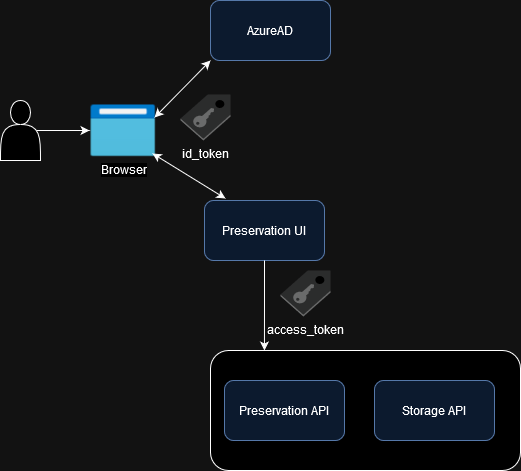

The diagram above was exported from draw.io. Its source (the exported page's mxGraphModel, read from the mxfile embedded in the PNG):
<mxGraphModel dx="1036" dy="619" grid="1" gridSize="10" guides="1" tooltips="1" connect="1" arrows="1" fold="1" page="1" pageScale="1" pageWidth="827" pageHeight="1169" math="0" shadow="0">
  <root>
    <mxCell id="0" />
    <mxCell id="1" parent="0" />
    <mxCell id="xO4K-TlSZFvu1YJjxBRq-1" value="" style="shape=actor;whiteSpace=wrap;html=1;" vertex="1" parent="1">
      <mxGeometry x="150" y="250" width="40" height="60" as="geometry" />
    </mxCell>
    <mxCell id="xO4K-TlSZFvu1YJjxBRq-2" value="Browser" style="image;aspect=fixed;html=1;points=[];align=center;fontSize=12;image=img/lib/azure2/general/Browser.svg;" vertex="1" parent="1">
      <mxGeometry x="240" y="254" width="65" height="52" as="geometry" />
    </mxCell>
    <mxCell id="xO4K-TlSZFvu1YJjxBRq-3" style="edgeStyle=orthogonalEdgeStyle;rounded=0;orthogonalLoop=1;jettySize=auto;html=1;exitX=0.9;exitY=0.5;exitDx=0;exitDy=0;exitPerimeter=0;entryX=-0.015;entryY=0.5;entryDx=0;entryDy=0;entryPerimeter=0;" edge="1" parent="1" source="xO4K-TlSZFvu1YJjxBRq-1" target="xO4K-TlSZFvu1YJjxBRq-2">
      <mxGeometry relative="1" as="geometry" />
    </mxCell>
    <mxCell id="xO4K-TlSZFvu1YJjxBRq-6" style="rounded=0;orthogonalLoop=1;jettySize=auto;html=1;exitX=0;exitY=1;exitDx=0;exitDy=0;startArrow=classic;startFill=1;entryX=0.985;entryY=0.25;entryDx=0;entryDy=0;entryPerimeter=0;" edge="1" parent="1" source="xO4K-TlSZFvu1YJjxBRq-4" target="xO4K-TlSZFvu1YJjxBRq-2">
      <mxGeometry relative="1" as="geometry">
        <mxPoint x="280" y="250" as="targetPoint" />
      </mxGeometry>
    </mxCell>
    <mxCell id="xO4K-TlSZFvu1YJjxBRq-4" value="AzureAD" style="rounded=1;whiteSpace=wrap;html=1;fillColor=#dae8fc;strokeColor=#6c8ebf;" vertex="1" parent="1">
      <mxGeometry x="360" y="150" width="120" height="60" as="geometry" />
    </mxCell>
    <mxCell id="xO4K-TlSZFvu1YJjxBRq-5" value="Preservation UI" style="rounded=1;whiteSpace=wrap;html=1;fillColor=#dae8fc;strokeColor=#6c8ebf;" vertex="1" parent="1">
      <mxGeometry x="354" y="350" width="120" height="60" as="geometry" />
    </mxCell>
    <mxCell id="xO4K-TlSZFvu1YJjxBRq-7" style="rounded=0;orthogonalLoop=1;jettySize=auto;html=1;exitX=0.175;exitY=-0.033;exitDx=0;exitDy=0;startArrow=classic;startFill=1;entryX=0.954;entryY=0.942;entryDx=0;entryDy=0;entryPerimeter=0;exitPerimeter=0;" edge="1" parent="1" source="xO4K-TlSZFvu1YJjxBRq-5" target="xO4K-TlSZFvu1YJjxBRq-2">
      <mxGeometry relative="1" as="geometry">
        <mxPoint x="314" y="277" as="targetPoint" />
        <mxPoint x="400" y="200" as="sourcePoint" />
      </mxGeometry>
    </mxCell>
    <mxCell id="xO4K-TlSZFvu1YJjxBRq-8" value="id_token" style="outlineConnect=0;dashed=0;verticalLabelPosition=bottom;verticalAlign=top;align=center;html=1;shape=mxgraph.aws3.saml_token;fillColor=#D2D3D3;gradientColor=none;" vertex="1" parent="1">
      <mxGeometry x="330" y="244" width="50" height="46" as="geometry" />
    </mxCell>
    <mxCell id="xO4K-TlSZFvu1YJjxBRq-9" value="" style="rounded=1;whiteSpace=wrap;html=1;" vertex="1" parent="1">
      <mxGeometry x="360" y="500" width="310" height="120" as="geometry" />
    </mxCell>
    <mxCell id="xO4K-TlSZFvu1YJjxBRq-10" value="Preservation API" style="rounded=1;whiteSpace=wrap;html=1;fillColor=#dae8fc;strokeColor=#6c8ebf;" vertex="1" parent="1">
      <mxGeometry x="374" y="530" width="120" height="60" as="geometry" />
    </mxCell>
    <mxCell id="xO4K-TlSZFvu1YJjxBRq-11" value="Storage API" style="rounded=1;whiteSpace=wrap;html=1;fillColor=#dae8fc;strokeColor=#6c8ebf;" vertex="1" parent="1">
      <mxGeometry x="524" y="530" width="120" height="60" as="geometry" />
    </mxCell>
    <mxCell id="xO4K-TlSZFvu1YJjxBRq-13" value="access_token" style="outlineConnect=0;dashed=0;verticalLabelPosition=bottom;verticalAlign=top;align=center;html=1;shape=mxgraph.aws3.saml_token;fillColor=#D2D3D3;gradientColor=none;" vertex="1" parent="1">
      <mxGeometry x="430" y="420" width="50" height="46" as="geometry" />
    </mxCell>
    <mxCell id="xO4K-TlSZFvu1YJjxBRq-16" style="edgeStyle=orthogonalEdgeStyle;rounded=0;orthogonalLoop=1;jettySize=auto;html=1;exitX=0.5;exitY=1;exitDx=0;exitDy=0;entryX=0.174;entryY=0;entryDx=0;entryDy=0;entryPerimeter=0;" edge="1" parent="1" source="xO4K-TlSZFvu1YJjxBRq-5" target="xO4K-TlSZFvu1YJjxBRq-9">
      <mxGeometry relative="1" as="geometry" />
    </mxCell>
  </root>
</mxGraphModel>